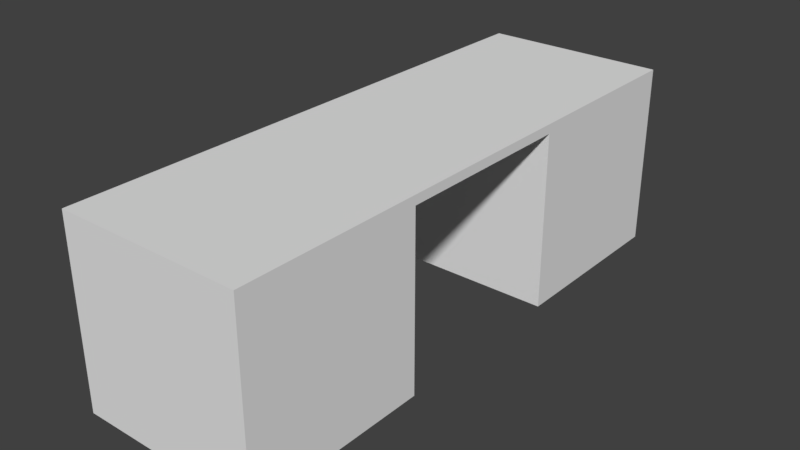 # Source: HallWallBreak_2x6x2.blend  (saved by Blender 2.79.0; exported with 4.5.12 LTS)
import bpy
from mathutils import Matrix  # noqa: F401  (used for matrix-valued properties, if any)

bpy.ops.wm.read_factory_settings(use_empty=True)
scene = bpy.context.scene
scene.name = 'Scene'

# ---- collections
col_collection_1 = bpy.data.collections.new('Collection 1'); scene.collection.children.link(col_collection_1)

# ---- materials (node trees are filled in below, after node groups)
mat_material = bpy.data.materials.new('Material')
mat_material.alpha_threshold = 0.0
mat_material.use_transparent_shadow = False
mat_material.roughness = 0.5
mat_material.line_color = (0.0, 0.0, 0.0, 1.0)

# ---- material node trees

# ---- world
world_world = bpy.data.worlds.new('World'); scene.world = world_world
world_world.color = (0.05088, 0.05088, 0.05088)
world_world.use_sun_shadow = False
world_world.sun_shadow_jitter_overblur = 0.0
world_world.cycles.sampling_method = 'MANUAL'

# ---- meshes
me_hallwallbreak_2x6x2 = bpy.data.meshes.new('HallWallBreak_2x6x2')
me_hallwallbreak_2x6x2.from_pydata([(2.0, 6.0, 0.0), (2.0, -1.788e-07, 0.0), (0.0, 0.0, 0.0), (4.768e-07, 6.0, 0.0), (2.0, 6.0, 2.0), (2.0, -7.749e-07, 2.0), (-2.384e-07, 1.788e-07, 2.0), (1.788e-07, 6.0, 2.0), (2.0, 4.0, 0.0), (3.128e-07, 4.0, 0.0), (2.0, 4.0, 2.0), (3.529e-08, 4.0, 2.0), (2.0, 2.0, 0.0), (2.0, 2.0, 2.0), (1.527e-07, 2.0, 0.0), (-1.048e-07, 2.0, 2.0), (2.0, 6.0, 1.9), (2.0, -6.504e-07, 1.9), (-1.887e-07, 1.415e-07, 1.9), (2.41e-07, 6.0, 1.9), (9.321e-08, 4.0, 1.9), (2.0, 4.0, 1.9), (-5.109e-08, 2.0, 1.9), (2.0, 2.0, 1.9)], [], [(12, 1, 2, 14), (13, 15, 6, 5), (23, 13, 5, 17), (17, 5, 6, 18), (20, 11, 7, 19), (16, 0, 3, 19), (22, 15, 11, 20), (16, 4, 10, 21), (4, 7, 11, 10), (0, 8, 9, 3), (18, 6, 15, 22), (21, 10, 13, 23), (10, 11, 15, 13), (22, 23, 12, 14), (21, 23, 22, 20), (2, 18, 22, 14), (0, 16, 21, 8), (20, 9, 8, 21), (4, 16, 19, 7), (9, 20, 19, 3), (1, 17, 18, 2), (12, 23, 17, 1)])
me_hallwallbreak_2x6x2.materials.append(mat_material)
me_hallwallbreak_2x6x2.use_remesh_preserve_volume = False
me_hallwallbreak_2x6x2.use_remesh_preserve_attributes = False
me_hallwallbreak_2x6x2.use_mirror_vertex_groups = False
me_hallwallbreak_2x6x2.update()

# ---- objects
ob_hallwallbreak_2x6x2 = bpy.data.objects.new('HallWallBreak_2x6x2', me_hallwallbreak_2x6x2)

# ---- transforms, parenting, visibility, modifiers, constraints
ob_hallwallbreak_2x6x2.location = (-1.192e-07, 1.788e-07, 0.0)
ob_hallwallbreak_2x6x2.lock_rotations_4d = False
ob_hallwallbreak_2x6x2.empty_display_type = 'ARROWS'
ob_hallwallbreak_2x6x2.lineart.crease_threshold = 0.0

# ---- collection membership
col_collection_1.objects.link(ob_hallwallbreak_2x6x2)

# ---- scene / render settings (as saved in the file)
scene.frame_start = 1; scene.frame_end = 250; scene.frame_set(79)
scene.render.engine = 'BLENDER_EEVEE_NEXT'
scene.render.resolution_percentage = 50
scene.render.dither_intensity = 0.0
scene.cycles.use_denoising = False
scene.cycles.samples = 128
scene.cycles.sampling_pattern = 'TABULATED_SOBOL'
scene.cycles.use_adaptive_sampling = False
scene.cycles.use_light_tree = False
scene.cycles.blur_glossy = 0.0
scene.cycles.sample_clamp_indirect = 0.0
scene.view_settings.view_transform = 'Standard'
bpy.context.view_layer.update()

# ---- added for rendering (the .blend has no active camera and no usable light): camera, sun
cam_auto = bpy.data.cameras.new('AutoCamera')
cam_auto.lens = 50.0
cam_auto.sensor_width = 36.0
cam_auto.clip_end = 1000.0
ob_auto_camera = bpy.data.objects.new('AutoCamera', cam_auto)
scene.collection.objects.link(ob_auto_camera)
ob_auto_camera.location = (7.13725, -4.3647, 5.9098)
ob_auto_camera.rotation_euler = (1.09748, -7.21219e-08, 0.694738)
scene.camera = ob_auto_camera
light_auto_sun = bpy.data.lights.new('AutoSun', 'SUN')
light_auto_sun.energy = 3.0
light_auto_sun.angle = 0.0523599
ob_auto_sun = bpy.data.objects.new('AutoSun', light_auto_sun)
scene.collection.objects.link(ob_auto_sun)
ob_auto_sun.rotation_euler = (0.872665, 0.174533, 0.523599)
bpy.context.view_layer.update()
